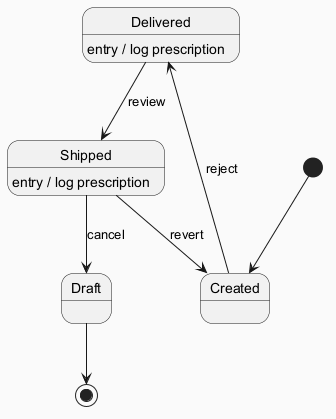

The diagram above was rendered by PlantUML. Its source (embedded in the PNG):
@startuml
skinparam backgroundColor #FAFAFA
skinparam classBackgroundColor #FFF3E0
skinparam classBorderColor #E65100
[*] --> Created
Created --> Delivered : reject
Delivered --> Shipped : review
Delivered : entry / log prescription
Shipped --> Draft : cancel
Shipped : entry / log prescription
Shipped --> Created : revert
Draft --> [*]
@enduml